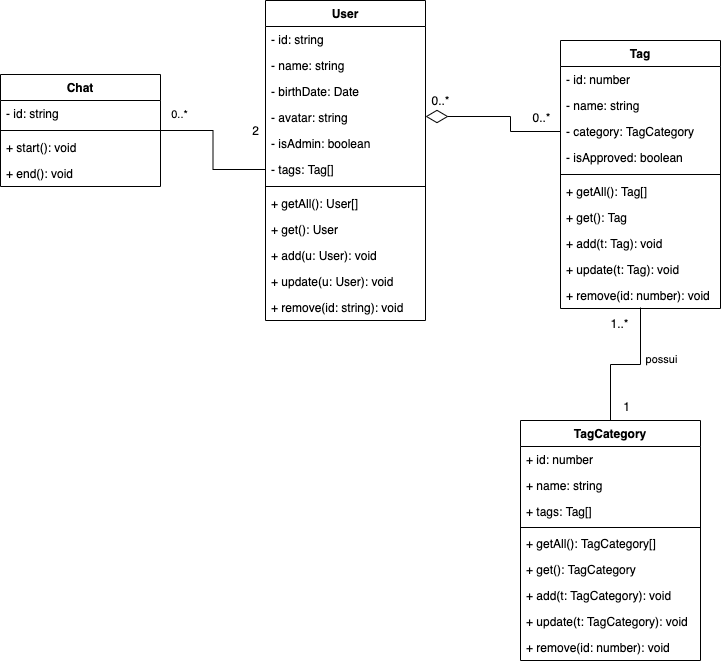

The diagram above was exported from draw.io. Its source (the exported page's mxGraphModel, read from the mxfile embedded in the PNG):
<mxGraphModel dx="1554" dy="691" grid="1" gridSize="10" guides="1" tooltips="1" connect="1" arrows="1" fold="1" page="1" pageScale="1" pageWidth="850" pageHeight="1100" math="0" shadow="0">
  <root>
    <mxCell id="0" />
    <mxCell id="1" parent="0" />
    <mxCell id="gyLPORNP9IsH-t88a7s5-1" value="User" style="swimlane;fontStyle=1;align=center;verticalAlign=top;childLayout=stackLayout;horizontal=1;startSize=26;horizontalStack=0;resizeParent=1;resizeParentMax=0;resizeLast=0;collapsible=1;marginBottom=0;" parent="1" vertex="1">
      <mxGeometry x="345" y="350" width="160" height="320" as="geometry">
        <mxRectangle x="345" y="90" width="60" height="26" as="alternateBounds" />
      </mxGeometry>
    </mxCell>
    <mxCell id="gyLPORNP9IsH-t88a7s5-2" value="- id: string" style="text;strokeColor=none;fillColor=none;align=left;verticalAlign=top;spacingLeft=4;spacingRight=4;overflow=hidden;rotatable=0;points=[[0,0.5],[1,0.5]];portConstraint=eastwest;" parent="gyLPORNP9IsH-t88a7s5-1" vertex="1">
      <mxGeometry y="26" width="160" height="26" as="geometry" />
    </mxCell>
    <mxCell id="gyLPORNP9IsH-t88a7s5-6" value="- name: string " style="text;strokeColor=none;fillColor=none;align=left;verticalAlign=top;spacingLeft=4;spacingRight=4;overflow=hidden;rotatable=0;points=[[0,0.5],[1,0.5]];portConstraint=eastwest;" parent="gyLPORNP9IsH-t88a7s5-1" vertex="1">
      <mxGeometry y="52" width="160" height="26" as="geometry" />
    </mxCell>
    <mxCell id="gyLPORNP9IsH-t88a7s5-7" value="- birthDate: Date" style="text;strokeColor=none;fillColor=none;align=left;verticalAlign=top;spacingLeft=4;spacingRight=4;overflow=hidden;rotatable=0;points=[[0,0.5],[1,0.5]];portConstraint=eastwest;" parent="gyLPORNP9IsH-t88a7s5-1" vertex="1">
      <mxGeometry y="78" width="160" height="26" as="geometry" />
    </mxCell>
    <mxCell id="E3GvnBI4-5ZXXHC8Totd-1" value="- avatar: string" style="text;strokeColor=none;fillColor=none;align=left;verticalAlign=top;spacingLeft=4;spacingRight=4;overflow=hidden;rotatable=0;points=[[0,0.5],[1,0.5]];portConstraint=eastwest;" vertex="1" parent="gyLPORNP9IsH-t88a7s5-1">
      <mxGeometry y="104" width="160" height="26" as="geometry" />
    </mxCell>
    <mxCell id="j8tdRIuefXdVM4SpG7Ii-2" value="- isAdmin: boolean" style="text;strokeColor=none;fillColor=none;align=left;verticalAlign=top;spacingLeft=4;spacingRight=4;overflow=hidden;rotatable=0;points=[[0,0.5],[1,0.5]];portConstraint=eastwest;" parent="gyLPORNP9IsH-t88a7s5-1" vertex="1">
      <mxGeometry y="130" width="160" height="26" as="geometry" />
    </mxCell>
    <mxCell id="gyLPORNP9IsH-t88a7s5-14" value="- tags: Tag[]" style="text;strokeColor=none;fillColor=none;align=left;verticalAlign=top;spacingLeft=4;spacingRight=4;overflow=hidden;rotatable=0;points=[[0,0.5],[1,0.5]];portConstraint=eastwest;" parent="gyLPORNP9IsH-t88a7s5-1" vertex="1">
      <mxGeometry y="156" width="160" height="26" as="geometry" />
    </mxCell>
    <mxCell id="gyLPORNP9IsH-t88a7s5-3" value="" style="line;strokeWidth=1;fillColor=none;align=left;verticalAlign=middle;spacingTop=-1;spacingLeft=3;spacingRight=3;rotatable=0;labelPosition=right;points=[];portConstraint=eastwest;" parent="gyLPORNP9IsH-t88a7s5-1" vertex="1">
      <mxGeometry y="182" width="160" height="8" as="geometry" />
    </mxCell>
    <mxCell id="gyLPORNP9IsH-t88a7s5-4" value="+ getAll(): User[]" style="text;strokeColor=none;fillColor=none;align=left;verticalAlign=top;spacingLeft=4;spacingRight=4;overflow=hidden;rotatable=0;points=[[0,0.5],[1,0.5]];portConstraint=eastwest;" parent="gyLPORNP9IsH-t88a7s5-1" vertex="1">
      <mxGeometry y="190" width="160" height="26" as="geometry" />
    </mxCell>
    <mxCell id="7l8hc6H_vp2knA6qmcmb-5" value="+ get(): User" style="text;strokeColor=none;fillColor=none;align=left;verticalAlign=top;spacingLeft=4;spacingRight=4;overflow=hidden;rotatable=0;points=[[0,0.5],[1,0.5]];portConstraint=eastwest;" parent="gyLPORNP9IsH-t88a7s5-1" vertex="1">
      <mxGeometry y="216" width="160" height="26" as="geometry" />
    </mxCell>
    <mxCell id="7l8hc6H_vp2knA6qmcmb-6" value="+ add(u: User): void" style="text;strokeColor=none;fillColor=none;align=left;verticalAlign=top;spacingLeft=4;spacingRight=4;overflow=hidden;rotatable=0;points=[[0,0.5],[1,0.5]];portConstraint=eastwest;" parent="gyLPORNP9IsH-t88a7s5-1" vertex="1">
      <mxGeometry y="242" width="160" height="26" as="geometry" />
    </mxCell>
    <mxCell id="7l8hc6H_vp2knA6qmcmb-7" value="+ update(u: User): void" style="text;strokeColor=none;fillColor=none;align=left;verticalAlign=top;spacingLeft=4;spacingRight=4;overflow=hidden;rotatable=0;points=[[0,0.5],[1,0.5]];portConstraint=eastwest;" parent="gyLPORNP9IsH-t88a7s5-1" vertex="1">
      <mxGeometry y="268" width="160" height="26" as="geometry" />
    </mxCell>
    <mxCell id="7l8hc6H_vp2knA6qmcmb-8" value="+ remove(id: string): void" style="text;strokeColor=none;fillColor=none;align=left;verticalAlign=top;spacingLeft=4;spacingRight=4;overflow=hidden;rotatable=0;points=[[0,0.5],[1,0.5]];portConstraint=eastwest;" parent="gyLPORNP9IsH-t88a7s5-1" vertex="1">
      <mxGeometry y="294" width="160" height="26" as="geometry" />
    </mxCell>
    <mxCell id="gyLPORNP9IsH-t88a7s5-8" value="TagCategory" style="swimlane;fontStyle=1;align=center;verticalAlign=top;childLayout=stackLayout;horizontal=1;startSize=26;horizontalStack=0;resizeParent=1;resizeParentMax=0;resizeLast=0;collapsible=1;marginBottom=0;" parent="1" vertex="1">
      <mxGeometry x="600" y="770" width="180" height="240" as="geometry" />
    </mxCell>
    <mxCell id="gyLPORNP9IsH-t88a7s5-9" value="+ id: number" style="text;strokeColor=none;fillColor=none;align=left;verticalAlign=top;spacingLeft=4;spacingRight=4;overflow=hidden;rotatable=0;points=[[0,0.5],[1,0.5]];portConstraint=eastwest;" parent="gyLPORNP9IsH-t88a7s5-8" vertex="1">
      <mxGeometry y="26" width="180" height="26" as="geometry" />
    </mxCell>
    <mxCell id="gyLPORNP9IsH-t88a7s5-12" value="+ name: string" style="text;strokeColor=none;fillColor=none;align=left;verticalAlign=top;spacingLeft=4;spacingRight=4;overflow=hidden;rotatable=0;points=[[0,0.5],[1,0.5]];portConstraint=eastwest;" parent="gyLPORNP9IsH-t88a7s5-8" vertex="1">
      <mxGeometry y="52" width="180" height="26" as="geometry" />
    </mxCell>
    <mxCell id="gyLPORNP9IsH-t88a7s5-13" value="+ tags: Tag[]" style="text;strokeColor=none;fillColor=none;align=left;verticalAlign=top;spacingLeft=4;spacingRight=4;overflow=hidden;rotatable=0;points=[[0,0.5],[1,0.5]];portConstraint=eastwest;" parent="gyLPORNP9IsH-t88a7s5-8" vertex="1">
      <mxGeometry y="78" width="180" height="26" as="geometry" />
    </mxCell>
    <mxCell id="gyLPORNP9IsH-t88a7s5-10" value="" style="line;strokeWidth=1;fillColor=none;align=left;verticalAlign=middle;spacingTop=-1;spacingLeft=3;spacingRight=3;rotatable=0;labelPosition=right;points=[];portConstraint=eastwest;" parent="gyLPORNP9IsH-t88a7s5-8" vertex="1">
      <mxGeometry y="104" width="180" height="6" as="geometry" />
    </mxCell>
    <mxCell id="7l8hc6H_vp2knA6qmcmb-14" value="+ getAll(): TagCategory[]" style="text;strokeColor=none;fillColor=none;align=left;verticalAlign=top;spacingLeft=4;spacingRight=4;overflow=hidden;rotatable=0;points=[[0,0.5],[1,0.5]];portConstraint=eastwest;" parent="gyLPORNP9IsH-t88a7s5-8" vertex="1">
      <mxGeometry y="110" width="180" height="26" as="geometry" />
    </mxCell>
    <mxCell id="7l8hc6H_vp2knA6qmcmb-15" value="+ get(): TagCategory" style="text;strokeColor=none;fillColor=none;align=left;verticalAlign=top;spacingLeft=4;spacingRight=4;overflow=hidden;rotatable=0;points=[[0,0.5],[1,0.5]];portConstraint=eastwest;" parent="gyLPORNP9IsH-t88a7s5-8" vertex="1">
      <mxGeometry y="136" width="180" height="26" as="geometry" />
    </mxCell>
    <mxCell id="7l8hc6H_vp2knA6qmcmb-16" value="+ add(t: TagCategory): void" style="text;strokeColor=none;fillColor=none;align=left;verticalAlign=top;spacingLeft=4;spacingRight=4;overflow=hidden;rotatable=0;points=[[0,0.5],[1,0.5]];portConstraint=eastwest;" parent="gyLPORNP9IsH-t88a7s5-8" vertex="1">
      <mxGeometry y="162" width="180" height="26" as="geometry" />
    </mxCell>
    <mxCell id="7l8hc6H_vp2knA6qmcmb-17" value="+ update(t: TagCategory): void" style="text;strokeColor=none;fillColor=none;align=left;verticalAlign=top;spacingLeft=4;spacingRight=4;overflow=hidden;rotatable=0;points=[[0,0.5],[1,0.5]];portConstraint=eastwest;" parent="gyLPORNP9IsH-t88a7s5-8" vertex="1">
      <mxGeometry y="188" width="180" height="26" as="geometry" />
    </mxCell>
    <mxCell id="7l8hc6H_vp2knA6qmcmb-18" value="+ remove(id: number): void" style="text;strokeColor=none;fillColor=none;align=left;verticalAlign=top;spacingLeft=4;spacingRight=4;overflow=hidden;rotatable=0;points=[[0,0.5],[1,0.5]];portConstraint=eastwest;" parent="gyLPORNP9IsH-t88a7s5-8" vertex="1">
      <mxGeometry y="214" width="180" height="26" as="geometry" />
    </mxCell>
    <mxCell id="gyLPORNP9IsH-t88a7s5-15" value="Tag" style="swimlane;fontStyle=1;align=center;verticalAlign=top;childLayout=stackLayout;horizontal=1;startSize=26;horizontalStack=0;resizeParent=1;resizeParentMax=0;resizeLast=0;collapsible=1;marginBottom=0;" parent="1" vertex="1">
      <mxGeometry x="640" y="390" width="160" height="268" as="geometry" />
    </mxCell>
    <mxCell id="gyLPORNP9IsH-t88a7s5-16" value="- id: number" style="text;strokeColor=none;fillColor=none;align=left;verticalAlign=top;spacingLeft=4;spacingRight=4;overflow=hidden;rotatable=0;points=[[0,0.5],[1,0.5]];portConstraint=eastwest;" parent="gyLPORNP9IsH-t88a7s5-15" vertex="1">
      <mxGeometry y="26" width="160" height="26" as="geometry" />
    </mxCell>
    <mxCell id="gyLPORNP9IsH-t88a7s5-21" value="- name: string" style="text;strokeColor=none;fillColor=none;align=left;verticalAlign=top;spacingLeft=4;spacingRight=4;overflow=hidden;rotatable=0;points=[[0,0.5],[1,0.5]];portConstraint=eastwest;" parent="gyLPORNP9IsH-t88a7s5-15" vertex="1">
      <mxGeometry y="52" width="160" height="26" as="geometry" />
    </mxCell>
    <mxCell id="gyLPORNP9IsH-t88a7s5-22" value="- category: TagCategory" style="text;strokeColor=none;fillColor=none;align=left;verticalAlign=top;spacingLeft=4;spacingRight=4;overflow=hidden;rotatable=0;points=[[0,0.5],[1,0.5]];portConstraint=eastwest;" parent="gyLPORNP9IsH-t88a7s5-15" vertex="1">
      <mxGeometry y="78" width="160" height="26" as="geometry" />
    </mxCell>
    <mxCell id="j8tdRIuefXdVM4SpG7Ii-1" value="- isApproved: boolean" style="text;strokeColor=none;fillColor=none;align=left;verticalAlign=top;spacingLeft=4;spacingRight=4;overflow=hidden;rotatable=0;points=[[0,0.5],[1,0.5]];portConstraint=eastwest;" parent="gyLPORNP9IsH-t88a7s5-15" vertex="1">
      <mxGeometry y="104" width="160" height="26" as="geometry" />
    </mxCell>
    <mxCell id="gyLPORNP9IsH-t88a7s5-17" value="" style="line;strokeWidth=1;fillColor=none;align=left;verticalAlign=middle;spacingTop=-1;spacingLeft=3;spacingRight=3;rotatable=0;labelPosition=right;points=[];portConstraint=eastwest;" parent="gyLPORNP9IsH-t88a7s5-15" vertex="1">
      <mxGeometry y="130" width="160" height="8" as="geometry" />
    </mxCell>
    <mxCell id="7l8hc6H_vp2knA6qmcmb-9" value="+ getAll(): Tag[]" style="text;strokeColor=none;fillColor=none;align=left;verticalAlign=top;spacingLeft=4;spacingRight=4;overflow=hidden;rotatable=0;points=[[0,0.5],[1,0.5]];portConstraint=eastwest;" parent="gyLPORNP9IsH-t88a7s5-15" vertex="1">
      <mxGeometry y="138" width="160" height="26" as="geometry" />
    </mxCell>
    <mxCell id="7l8hc6H_vp2knA6qmcmb-10" value="+ get(): Tag" style="text;strokeColor=none;fillColor=none;align=left;verticalAlign=top;spacingLeft=4;spacingRight=4;overflow=hidden;rotatable=0;points=[[0,0.5],[1,0.5]];portConstraint=eastwest;" parent="gyLPORNP9IsH-t88a7s5-15" vertex="1">
      <mxGeometry y="164" width="160" height="26" as="geometry" />
    </mxCell>
    <mxCell id="7l8hc6H_vp2knA6qmcmb-11" value="+ add(t: Tag): void" style="text;strokeColor=none;fillColor=none;align=left;verticalAlign=top;spacingLeft=4;spacingRight=4;overflow=hidden;rotatable=0;points=[[0,0.5],[1,0.5]];portConstraint=eastwest;" parent="gyLPORNP9IsH-t88a7s5-15" vertex="1">
      <mxGeometry y="190" width="160" height="26" as="geometry" />
    </mxCell>
    <mxCell id="7l8hc6H_vp2knA6qmcmb-12" value="+ update(t: Tag): void" style="text;strokeColor=none;fillColor=none;align=left;verticalAlign=top;spacingLeft=4;spacingRight=4;overflow=hidden;rotatable=0;points=[[0,0.5],[1,0.5]];portConstraint=eastwest;" parent="gyLPORNP9IsH-t88a7s5-15" vertex="1">
      <mxGeometry y="216" width="160" height="26" as="geometry" />
    </mxCell>
    <mxCell id="7l8hc6H_vp2knA6qmcmb-13" value="+ remove(id: number): void" style="text;strokeColor=none;fillColor=none;align=left;verticalAlign=top;spacingLeft=4;spacingRight=4;overflow=hidden;rotatable=0;points=[[0,0.5],[1,0.5]];portConstraint=eastwest;" parent="gyLPORNP9IsH-t88a7s5-15" vertex="1">
      <mxGeometry y="242" width="160" height="26" as="geometry" />
    </mxCell>
    <mxCell id="7l8hc6H_vp2knA6qmcmb-20" style="edgeStyle=orthogonalEdgeStyle;rounded=0;orthogonalLoop=1;jettySize=auto;html=1;entryX=0;entryY=0.5;entryDx=0;entryDy=0;startArrow=none;startFill=0;endArrow=none;endFill=0;startSize=20;" parent="1" source="7l8hc6H_vp2knA6qmcmb-1" target="gyLPORNP9IsH-t88a7s5-14" edge="1">
      <mxGeometry relative="1" as="geometry" />
    </mxCell>
    <mxCell id="7l8hc6H_vp2knA6qmcmb-23" value="0..*" style="edgeLabel;html=1;align=center;verticalAlign=middle;resizable=0;points=[];" parent="7l8hc6H_vp2knA6qmcmb-20" vertex="1" connectable="0">
      <mxGeometry x="-0.5728" relative="1" as="geometry">
        <mxPoint x="-12.29" y="-17" as="offset" />
      </mxGeometry>
    </mxCell>
    <mxCell id="7l8hc6H_vp2knA6qmcmb-1" value="Chat" style="swimlane;fontStyle=1;align=center;verticalAlign=top;childLayout=stackLayout;horizontal=1;startSize=26;horizontalStack=0;resizeParent=1;resizeParentMax=0;resizeLast=0;collapsible=1;marginBottom=0;" parent="1" vertex="1">
      <mxGeometry x="80" y="424" width="160" height="112" as="geometry" />
    </mxCell>
    <mxCell id="j8tdRIuefXdVM4SpG7Ii-4" value="- id: string" style="text;strokeColor=none;fillColor=none;align=left;verticalAlign=top;spacingLeft=4;spacingRight=4;overflow=hidden;rotatable=0;points=[[0,0.5],[1,0.5]];portConstraint=eastwest;" parent="7l8hc6H_vp2knA6qmcmb-1" vertex="1">
      <mxGeometry y="26" width="160" height="26" as="geometry" />
    </mxCell>
    <mxCell id="7l8hc6H_vp2knA6qmcmb-3" value="" style="line;strokeWidth=1;fillColor=none;align=left;verticalAlign=middle;spacingTop=-1;spacingLeft=3;spacingRight=3;rotatable=0;labelPosition=right;points=[];portConstraint=eastwest;" parent="7l8hc6H_vp2knA6qmcmb-1" vertex="1">
      <mxGeometry y="52" width="160" height="8" as="geometry" />
    </mxCell>
    <mxCell id="7l8hc6H_vp2knA6qmcmb-4" value="+ start(): void" style="text;strokeColor=none;fillColor=none;align=left;verticalAlign=top;spacingLeft=4;spacingRight=4;overflow=hidden;rotatable=0;points=[[0,0.5],[1,0.5]];portConstraint=eastwest;" parent="7l8hc6H_vp2knA6qmcmb-1" vertex="1">
      <mxGeometry y="60" width="160" height="26" as="geometry" />
    </mxCell>
    <mxCell id="7l8hc6H_vp2knA6qmcmb-19" value="+ end(): void" style="text;strokeColor=none;fillColor=none;align=left;verticalAlign=top;spacingLeft=4;spacingRight=4;overflow=hidden;rotatable=0;points=[[0,0.5],[1,0.5]];portConstraint=eastwest;" parent="7l8hc6H_vp2knA6qmcmb-1" vertex="1">
      <mxGeometry y="86" width="160" height="26" as="geometry" />
    </mxCell>
    <mxCell id="7l8hc6H_vp2knA6qmcmb-21" style="edgeStyle=orthogonalEdgeStyle;rounded=0;orthogonalLoop=1;jettySize=auto;html=1;entryX=0;entryY=0.5;entryDx=0;entryDy=0;startArrow=diamondThin;startFill=0;startSize=20;endArrow=none;endFill=0;" parent="1" target="gyLPORNP9IsH-t88a7s5-22" edge="1">
      <mxGeometry relative="1" as="geometry">
        <mxPoint x="505" y="466" as="sourcePoint" />
        <Array as="points">
          <mxPoint x="590" y="466" />
        </Array>
      </mxGeometry>
    </mxCell>
    <mxCell id="7l8hc6H_vp2knA6qmcmb-22" style="edgeStyle=orthogonalEdgeStyle;rounded=0;orthogonalLoop=1;jettySize=auto;html=1;exitX=0.5;exitY=0.962;exitDx=0;exitDy=0;entryX=0.5;entryY=0;entryDx=0;entryDy=0;exitPerimeter=0;endArrow=none;endFill=0;" parent="1" source="7l8hc6H_vp2knA6qmcmb-13" target="gyLPORNP9IsH-t88a7s5-8" edge="1">
      <mxGeometry relative="1" as="geometry" />
    </mxCell>
    <mxCell id="j8tdRIuefXdVM4SpG7Ii-3" value="possui" style="edgeLabel;html=1;align=center;verticalAlign=middle;resizable=0;points=[];" parent="7l8hc6H_vp2knA6qmcmb-22" vertex="1" connectable="0">
      <mxGeometry x="-0.2868" y="1" relative="1" as="geometry">
        <mxPoint x="19" as="offset" />
      </mxGeometry>
    </mxCell>
    <mxCell id="7l8hc6H_vp2knA6qmcmb-24" value="2" style="text;html=1;align=center;verticalAlign=middle;resizable=0;points=[];autosize=1;" parent="1" vertex="1">
      <mxGeometry x="325" y="470" width="20" height="20" as="geometry" />
    </mxCell>
    <mxCell id="7l8hc6H_vp2knA6qmcmb-25" value="0..*" style="text;html=1;align=center;verticalAlign=middle;resizable=0;points=[];autosize=1;" parent="1" vertex="1">
      <mxGeometry x="505" y="440" width="30" height="20" as="geometry" />
    </mxCell>
    <mxCell id="7l8hc6H_vp2knA6qmcmb-26" value="0..*" style="text;html=1;align=center;verticalAlign=middle;resizable=0;points=[];autosize=1;" parent="1" vertex="1">
      <mxGeometry x="606" y="457" width="30" height="20" as="geometry" />
    </mxCell>
    <mxCell id="7l8hc6H_vp2knA6qmcmb-27" value="1..*" style="text;html=1;align=center;verticalAlign=middle;resizable=0;points=[];autosize=1;" parent="1" vertex="1">
      <mxGeometry x="684" y="663" width="30" height="20" as="geometry" />
    </mxCell>
    <mxCell id="7l8hc6H_vp2knA6qmcmb-28" value="1" style="text;html=1;align=center;verticalAlign=middle;resizable=0;points=[];autosize=1;" parent="1" vertex="1">
      <mxGeometry x="696" y="746" width="20" height="20" as="geometry" />
    </mxCell>
  </root>
</mxGraphModel>